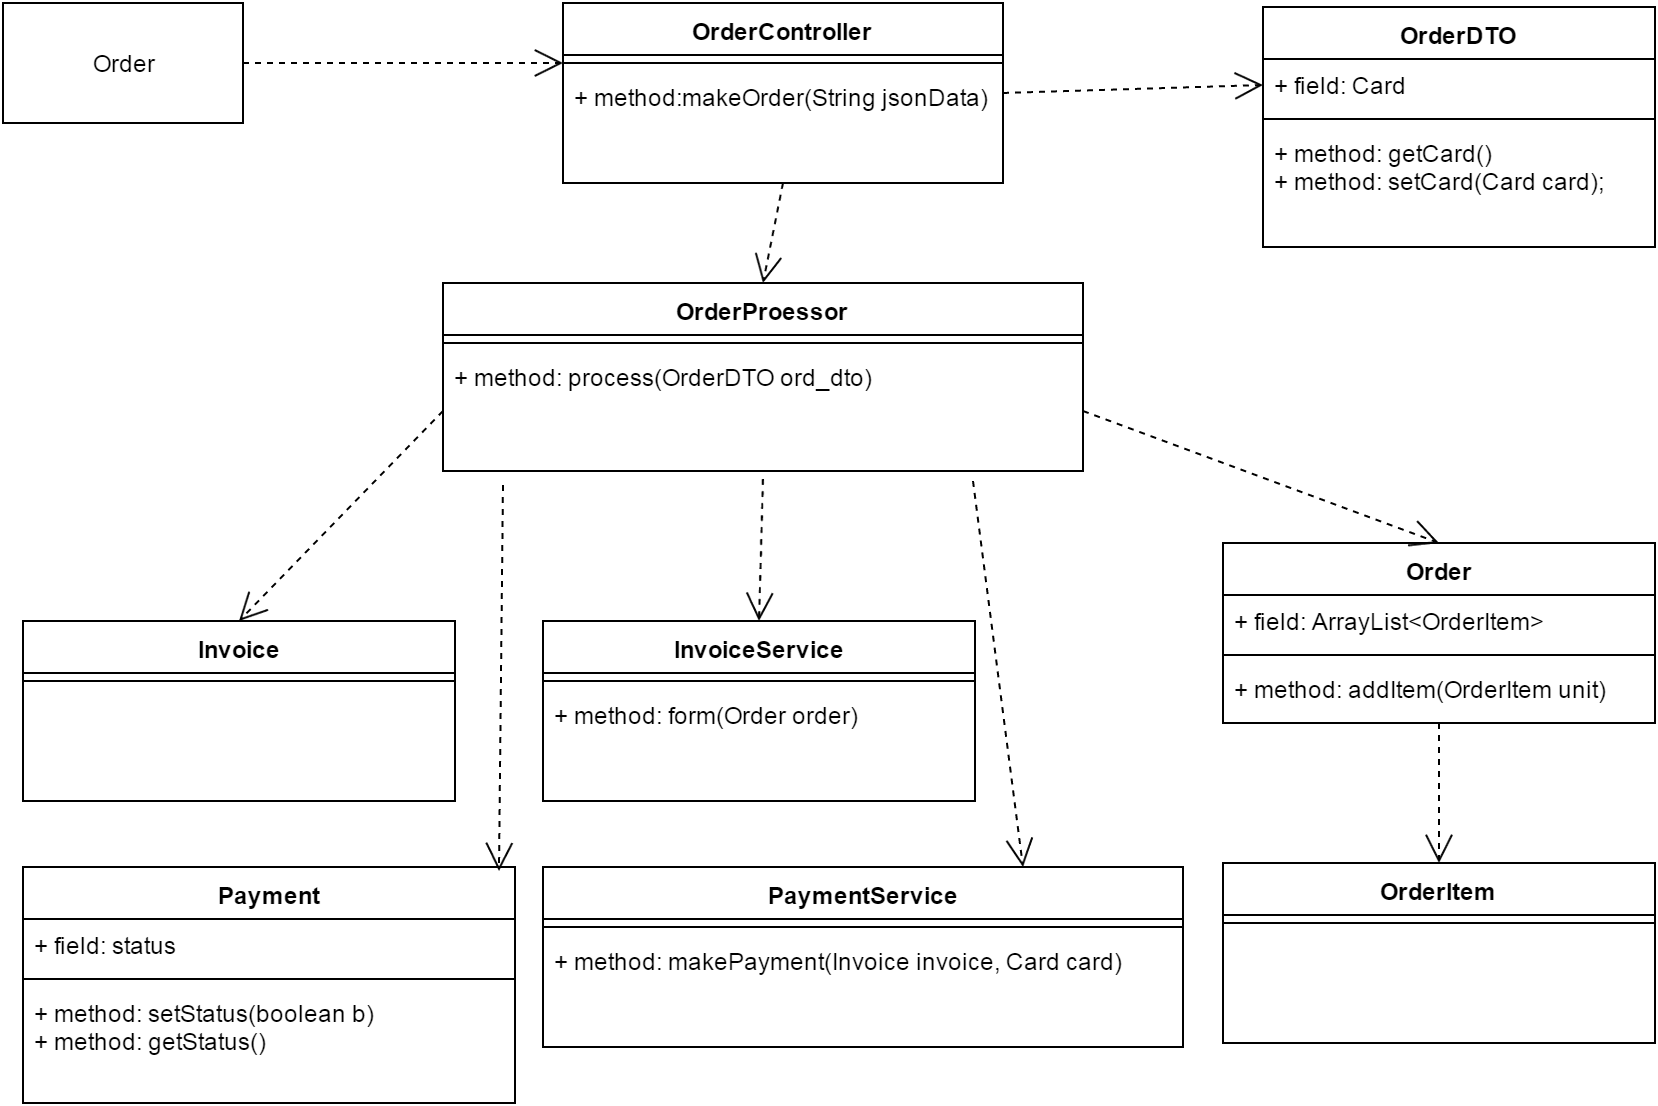

The diagram above was exported from draw.io. Its source (the exported page's mxGraphModel, read from the mxfile embedded in the PNG):
<mxGraphModel dx="876" dy="499" grid="1" gridSize="10" guides="1" tooltips="1" connect="1" arrows="1" fold="1" page="1" pageScale="1" pageWidth="826" pageHeight="1169" background="#ffffff" math="0" shadow="0">
  <root>
    <mxCell id="0" />
    <mxCell id="1" parent="0" />
    <mxCell id="2" value="Order" style="whiteSpace=wrap;html=1;" vertex="1" parent="1">
      <mxGeometry width="120" height="60" as="geometry" />
    </mxCell>
    <mxCell id="4" value="OrderController" style="swimlane;html=1;fontStyle=1;align=center;verticalAlign=top;childLayout=stackLayout;horizontal=1;startSize=26;horizontalStack=0;resizeParent=1;resizeLast=0;collapsible=1;marginBottom=0;swimlaneFillColor=#ffffff;" vertex="1" parent="1">
      <mxGeometry x="280" width="220" height="90" as="geometry" />
    </mxCell>
    <mxCell id="6" value="" style="line;html=1;strokeWidth=1;fillColor=none;align=left;verticalAlign=middle;spacingTop=-1;spacingLeft=3;spacingRight=3;rotatable=0;labelPosition=right;points=[];portConstraint=eastwest;" vertex="1" parent="4">
      <mxGeometry y="26" width="220" height="8" as="geometry" />
    </mxCell>
    <mxCell id="7" value="+ method:makeOrder(String jsonData)" style="text;html=1;strokeColor=none;fillColor=none;align=left;verticalAlign=top;spacingLeft=4;spacingRight=4;whiteSpace=wrap;overflow=hidden;rotatable=0;points=[[0,0.5],[1,0.5]];portConstraint=eastwest;" vertex="1" parent="4">
      <mxGeometry y="34" width="220" height="26" as="geometry" />
    </mxCell>
    <mxCell id="9" value="" style="endArrow=open;endSize=12;dashed=1;fontStyle=0;html=1;" edge="1" parent="1">
      <mxGeometry x="-0.125" y="-10" width="160" relative="1" as="geometry">
        <mxPoint x="120" y="30" as="sourcePoint" />
        <mxPoint x="280" y="30" as="targetPoint" />
        <Array as="points" />
        <mxPoint as="offset" />
      </mxGeometry>
    </mxCell>
    <mxCell id="12" value="" style="endArrow=open;endSize=12;dashed=1;fontStyle=0;html=1;entryX=0;entryY=0.5;" edge="1" parent="1" target="20">
      <mxGeometry x="500" y="45" width="160" as="geometry">
        <mxPoint x="500" y="45" as="sourcePoint" />
        <mxPoint x="660" y="45" as="targetPoint" />
        <Array as="points" />
        <mxPoint as="offset" />
      </mxGeometry>
    </mxCell>
    <mxCell id="19" value="OrderDTO" style="swimlane;html=1;fontStyle=1;align=center;verticalAlign=top;childLayout=stackLayout;horizontal=1;startSize=26;horizontalStack=0;resizeParent=1;resizeLast=0;collapsible=1;marginBottom=0;swimlaneFillColor=#ffffff;" vertex="1" parent="1">
      <mxGeometry x="630" y="2" width="196" height="120" as="geometry" />
    </mxCell>
    <mxCell id="20" value="+ field: Card" style="text;html=1;strokeColor=none;fillColor=none;align=left;verticalAlign=top;spacingLeft=4;spacingRight=4;whiteSpace=wrap;overflow=hidden;rotatable=0;points=[[0,0.5],[1,0.5]];portConstraint=eastwest;" vertex="1" parent="19">
      <mxGeometry y="26" width="196" height="26" as="geometry" />
    </mxCell>
    <mxCell id="21" value="" style="line;html=1;strokeWidth=1;fillColor=none;align=left;verticalAlign=middle;spacingTop=-1;spacingLeft=3;spacingRight=3;rotatable=0;labelPosition=right;points=[];portConstraint=eastwest;" vertex="1" parent="19">
      <mxGeometry y="52" width="196" height="8" as="geometry" />
    </mxCell>
    <mxCell id="22" value="+ method: getCard()&lt;div&gt;+ method: setCard(Card card);&lt;/div&gt;" style="text;html=1;strokeColor=none;fillColor=none;align=left;verticalAlign=top;spacingLeft=4;spacingRight=4;whiteSpace=wrap;overflow=hidden;rotatable=0;points=[[0,0.5],[1,0.5]];portConstraint=eastwest;" vertex="1" parent="19">
      <mxGeometry y="60" width="196" height="60" as="geometry" />
    </mxCell>
    <mxCell id="23" value="OrderProessor" style="swimlane;html=1;fontStyle=1;align=center;verticalAlign=top;childLayout=stackLayout;horizontal=1;startSize=26;horizontalStack=0;resizeParent=1;resizeLast=0;collapsible=1;marginBottom=0;swimlaneFillColor=#ffffff;" vertex="1" parent="1">
      <mxGeometry x="220" y="140" width="320" height="94" as="geometry" />
    </mxCell>
    <mxCell id="25" value="" style="line;html=1;strokeWidth=1;fillColor=none;align=left;verticalAlign=middle;spacingTop=-1;spacingLeft=3;spacingRight=3;rotatable=0;labelPosition=right;points=[];portConstraint=eastwest;" vertex="1" parent="23">
      <mxGeometry y="26" width="320" height="8" as="geometry" />
    </mxCell>
    <mxCell id="26" value="+ method: process(OrderDTO ord_dto)&lt;div&gt;&lt;br&gt;&lt;/div&gt;" style="text;html=1;strokeColor=none;fillColor=none;align=left;verticalAlign=top;spacingLeft=4;spacingRight=4;whiteSpace=wrap;overflow=hidden;rotatable=0;points=[[0,0.5],[1,0.5]];portConstraint=eastwest;" vertex="1" parent="23">
      <mxGeometry y="34" width="320" height="60" as="geometry" />
    </mxCell>
    <mxCell id="27" value="" style="endArrow=open;endSize=12;dashed=1;fontStyle=0;html=1;entryX=0.5;entryY=0;exitX=0.5;exitY=1;" edge="1" parent="1" source="4" target="23">
      <mxGeometry x="360" y="114" width="160" as="geometry">
        <mxPoint x="360" y="114" as="sourcePoint" />
        <mxPoint x="490" y="110" as="targetPoint" />
        <Array as="points" />
        <mxPoint as="offset" />
      </mxGeometry>
    </mxCell>
    <mxCell id="28" value="Order" style="swimlane;html=1;fontStyle=1;align=center;verticalAlign=top;childLayout=stackLayout;horizontal=1;startSize=26;horizontalStack=0;resizeParent=1;resizeLast=0;collapsible=1;marginBottom=0;swimlaneFillColor=#ffffff;" vertex="1" parent="1">
      <mxGeometry x="610" y="270" width="216" height="90" as="geometry" />
    </mxCell>
    <mxCell id="29" value="+ field: ArrayList&amp;lt;OrderItem&amp;gt;" style="text;html=1;strokeColor=none;fillColor=none;align=left;verticalAlign=top;spacingLeft=4;spacingRight=4;whiteSpace=wrap;overflow=hidden;rotatable=0;points=[[0,0.5],[1,0.5]];portConstraint=eastwest;" vertex="1" parent="28">
      <mxGeometry y="26" width="216" height="26" as="geometry" />
    </mxCell>
    <mxCell id="30" value="" style="line;html=1;strokeWidth=1;fillColor=none;align=left;verticalAlign=middle;spacingTop=-1;spacingLeft=3;spacingRight=3;rotatable=0;labelPosition=right;points=[];portConstraint=eastwest;" vertex="1" parent="28">
      <mxGeometry y="52" width="216" height="8" as="geometry" />
    </mxCell>
    <mxCell id="31" value="+ method: addItem(OrderItem unit)" style="text;html=1;strokeColor=none;fillColor=none;align=left;verticalAlign=top;spacingLeft=4;spacingRight=4;whiteSpace=wrap;overflow=hidden;rotatable=0;points=[[0,0.5],[1,0.5]];portConstraint=eastwest;" vertex="1" parent="28">
      <mxGeometry y="60" width="216" height="26" as="geometry" />
    </mxCell>
    <mxCell id="32" value="OrderItem" style="swimlane;html=1;fontStyle=1;align=center;verticalAlign=top;childLayout=stackLayout;horizontal=1;startSize=26;horizontalStack=0;resizeParent=1;resizeLast=0;collapsible=1;marginBottom=0;swimlaneFillColor=#ffffff;" vertex="1" parent="1">
      <mxGeometry x="610" y="430" width="216" height="90" as="geometry" />
    </mxCell>
    <mxCell id="34" value="" style="line;html=1;strokeWidth=1;fillColor=none;align=left;verticalAlign=middle;spacingTop=-1;spacingLeft=3;spacingRight=3;rotatable=0;labelPosition=right;points=[];portConstraint=eastwest;" vertex="1" parent="32">
      <mxGeometry y="26" width="216" height="8" as="geometry" />
    </mxCell>
    <mxCell id="36" value="InvoiceService" style="swimlane;html=1;fontStyle=1;align=center;verticalAlign=top;childLayout=stackLayout;horizontal=1;startSize=26;horizontalStack=0;resizeParent=1;resizeLast=0;collapsible=1;marginBottom=0;swimlaneFillColor=#ffffff;" vertex="1" parent="1">
      <mxGeometry x="270" y="309" width="216" height="90" as="geometry" />
    </mxCell>
    <mxCell id="38" value="" style="line;html=1;strokeWidth=1;fillColor=none;align=left;verticalAlign=middle;spacingTop=-1;spacingLeft=3;spacingRight=3;rotatable=0;labelPosition=right;points=[];portConstraint=eastwest;" vertex="1" parent="36">
      <mxGeometry y="26" width="216" height="8" as="geometry" />
    </mxCell>
    <mxCell id="39" value="+ method: form(Order order)" style="text;html=1;strokeColor=none;fillColor=none;align=left;verticalAlign=top;spacingLeft=4;spacingRight=4;whiteSpace=wrap;overflow=hidden;rotatable=0;points=[[0,0.5],[1,0.5]];portConstraint=eastwest;" vertex="1" parent="36">
      <mxGeometry y="34" width="216" height="26" as="geometry" />
    </mxCell>
    <mxCell id="40" value="" style="endArrow=open;endSize=12;dashed=1;fontStyle=0;html=1;entryX=0.5;entryY=0;exitX=1;exitY=0.5;" edge="1" parent="1" source="26" target="28">
      <mxGeometry x="506" y="224" width="160" as="geometry">
        <mxPoint x="536" y="200" as="sourcePoint" />
        <mxPoint x="546" y="250" as="targetPoint" />
        <Array as="points" />
        <mxPoint as="offset" />
      </mxGeometry>
    </mxCell>
    <mxCell id="41" value="" style="endArrow=open;endSize=12;dashed=1;fontStyle=0;html=1;entryX=0.5;entryY=0;exitX=0.5;exitY=1.067;exitPerimeter=0;" edge="1" parent="1" source="26" target="36">
      <mxGeometry x="380" y="134" width="160" as="geometry">
        <mxPoint x="410" y="110" as="sourcePoint" />
        <mxPoint x="420" y="160" as="targetPoint" />
        <Array as="points" />
        <mxPoint as="offset" />
      </mxGeometry>
    </mxCell>
    <mxCell id="42" value="Invoice" style="swimlane;html=1;fontStyle=1;align=center;verticalAlign=top;childLayout=stackLayout;horizontal=1;startSize=26;horizontalStack=0;resizeParent=1;resizeLast=0;collapsible=1;marginBottom=0;swimlaneFillColor=#ffffff;" vertex="1" parent="1">
      <mxGeometry x="10" y="309" width="216" height="90" as="geometry" />
    </mxCell>
    <mxCell id="43" value="" style="line;html=1;strokeWidth=1;fillColor=none;align=left;verticalAlign=middle;spacingTop=-1;spacingLeft=3;spacingRight=3;rotatable=0;labelPosition=right;points=[];portConstraint=eastwest;" vertex="1" parent="42">
      <mxGeometry y="26" width="216" height="8" as="geometry" />
    </mxCell>
    <mxCell id="45" value="" style="endArrow=open;endSize=12;dashed=1;fontStyle=0;html=1;entryX=0.5;entryY=0;exitX=0;exitY=0.5;" edge="1" parent="1" source="26" target="42">
      <mxGeometry x="390" y="144" width="160" as="geometry">
        <mxPoint x="410" y="248" as="sourcePoint" />
        <mxPoint x="438" y="316" as="targetPoint" />
        <Array as="points" />
        <mxPoint as="offset" />
      </mxGeometry>
    </mxCell>
    <mxCell id="46" value="" style="endArrow=open;endSize=12;dashed=1;fontStyle=0;html=1;entryX=0.5;entryY=0;exitX=0.5;exitY=1;" edge="1" parent="1" source="28" target="32">
      <mxGeometry x="516" y="234" width="160" as="geometry">
        <mxPoint x="530" y="214" as="sourcePoint" />
        <mxPoint x="728" y="280" as="targetPoint" />
        <Array as="points" />
        <mxPoint as="offset" />
      </mxGeometry>
    </mxCell>
    <mxCell id="47" value="PaymentService" style="swimlane;html=1;fontStyle=1;align=center;verticalAlign=top;childLayout=stackLayout;horizontal=1;startSize=26;horizontalStack=0;resizeParent=1;resizeLast=0;collapsible=1;marginBottom=0;swimlaneFillColor=#ffffff;" vertex="1" parent="1">
      <mxGeometry x="270" y="432" width="320" height="90" as="geometry" />
    </mxCell>
    <mxCell id="49" value="" style="line;html=1;strokeWidth=1;fillColor=none;align=left;verticalAlign=middle;spacingTop=-1;spacingLeft=3;spacingRight=3;rotatable=0;labelPosition=right;points=[];portConstraint=eastwest;" vertex="1" parent="47">
      <mxGeometry y="26" width="320" height="8" as="geometry" />
    </mxCell>
    <mxCell id="50" value="+ method: makePayment(Invoice invoice, Card card)" style="text;html=1;strokeColor=none;fillColor=none;align=left;verticalAlign=top;spacingLeft=4;spacingRight=4;whiteSpace=wrap;overflow=hidden;rotatable=0;points=[[0,0.5],[1,0.5]];portConstraint=eastwest;" vertex="1" parent="47">
      <mxGeometry y="34" width="320" height="26" as="geometry" />
    </mxCell>
    <mxCell id="51" value="" style="endArrow=open;endSize=12;dashed=1;fontStyle=0;html=1;entryX=0.75;entryY=0;exitX=0.829;exitY=1.083;exitPerimeter=0;" edge="1" parent="1" source="26" target="47">
      <mxGeometry x="390" y="144" width="160" as="geometry">
        <mxPoint x="410" y="248" as="sourcePoint" />
        <mxPoint x="358" y="319" as="targetPoint" />
        <Array as="points" />
        <mxPoint as="offset" />
      </mxGeometry>
    </mxCell>
    <mxCell id="52" value="Payment" style="swimlane;html=1;fontStyle=1;align=center;verticalAlign=top;childLayout=stackLayout;horizontal=1;startSize=26;horizontalStack=0;resizeParent=1;resizeLast=0;collapsible=1;marginBottom=0;swimlaneFillColor=#ffffff;" vertex="1" parent="1">
      <mxGeometry x="10" y="432" width="246" height="118" as="geometry" />
    </mxCell>
    <mxCell id="53" value="+ field: status" style="text;html=1;strokeColor=none;fillColor=none;align=left;verticalAlign=top;spacingLeft=4;spacingRight=4;whiteSpace=wrap;overflow=hidden;rotatable=0;points=[[0,0.5],[1,0.5]];portConstraint=eastwest;" vertex="1" parent="52">
      <mxGeometry y="26" width="246" height="26" as="geometry" />
    </mxCell>
    <mxCell id="54" value="" style="line;html=1;strokeWidth=1;fillColor=none;align=left;verticalAlign=middle;spacingTop=-1;spacingLeft=3;spacingRight=3;rotatable=0;labelPosition=right;points=[];portConstraint=eastwest;" vertex="1" parent="52">
      <mxGeometry y="52" width="246" height="8" as="geometry" />
    </mxCell>
    <mxCell id="55" value="+ method: setStatus(boolean b)&lt;div&gt;+ method: getStatus()&lt;/div&gt;" style="text;html=1;strokeColor=none;fillColor=none;align=left;verticalAlign=top;spacingLeft=4;spacingRight=4;whiteSpace=wrap;overflow=hidden;rotatable=0;points=[[0,0.5],[1,0.5]];portConstraint=eastwest;" vertex="1" parent="52">
      <mxGeometry y="60" width="246" height="50" as="geometry" />
    </mxCell>
    <mxCell id="56" value="" style="endArrow=open;endSize=12;dashed=1;fontStyle=0;html=1;entryX=0.967;entryY=0.017;exitX=0.094;exitY=1.117;exitPerimeter=0;entryPerimeter=0;" edge="1" parent="1" source="26" target="52">
      <mxGeometry x="400" y="154" width="160" as="geometry">
        <mxPoint x="230" y="214" as="sourcePoint" />
        <mxPoint x="128" y="319" as="targetPoint" />
        <Array as="points" />
        <mxPoint as="offset" />
      </mxGeometry>
    </mxCell>
  </root>
</mxGraphModel>